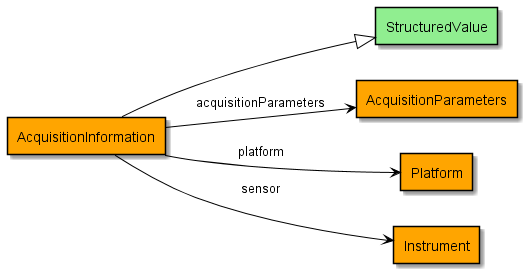

The diagram above was rendered by PlantUML. Its source (embedded in the PNG):
@startuml
!include include.iuml
Class AcquisitionInformation #orange
Class StructuredValue
AcquisitionInformation --|> StructuredValue
Class AcquisitionInformation #orange
Class AcquisitionParameters #orange
AcquisitionInformation --> AcquisitionParameters : "acquisitionParameters"
Class AcquisitionInformation #orange
Class Platform #orange
AcquisitionInformation --> Platform : "platform"
Class AcquisitionInformation #orange
Class Instrument #orange
AcquisitionInformation --> Instrument : "sensor"
@enduml